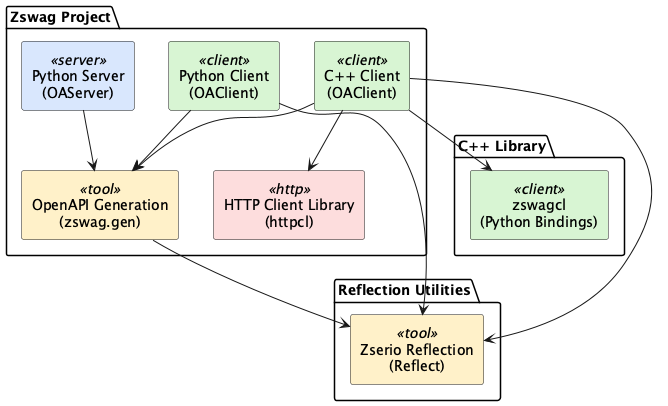

The diagram above was rendered by PlantUML. Its source (embedded in the PNG):
@startuml ndsev_zswag
skinparam rectangle {
  BackgroundColor<<server>> #d9e7fd
  BackgroundColor<<client>> #d8f5d3
  BackgroundColor<<http>> #fddddd
  BackgroundColor<<tool>> #fff1c9
  Style roundrect
}
skinparam defaultTextAlignment center

package "Zswag Project" {
  rectangle "OpenAPI Generation\n(zswag.gen)" <<tool>> as Gen
  rectangle "Python Server\n(OAServer)" <<server>> as OAServer
  rectangle "Python Client\n(OAClient)" <<client>> as PyClient
  rectangle "C++ Client\n(OAClient)" <<client>> as CppClient
  rectangle "HTTP Client Library\n(httpcl)" <<http>> as HttpCl

  OAServer --> Gen
  PyClient --> Gen
  CppClient --> Gen
  CppClient --> HttpCl
}

package "C++ Library" {
  rectangle "zswagcl\n(Python Bindings)" <<client>> as ZswagCl
  CppClient --> ZswagCl
}

package "Reflection Utilities" {
  rectangle "Zserio Reflection\n(Reflect)" <<tool>> as Reflect
  Gen --> Reflect
  PyClient --> Reflect
  CppClient --> Reflect
}

@enduml